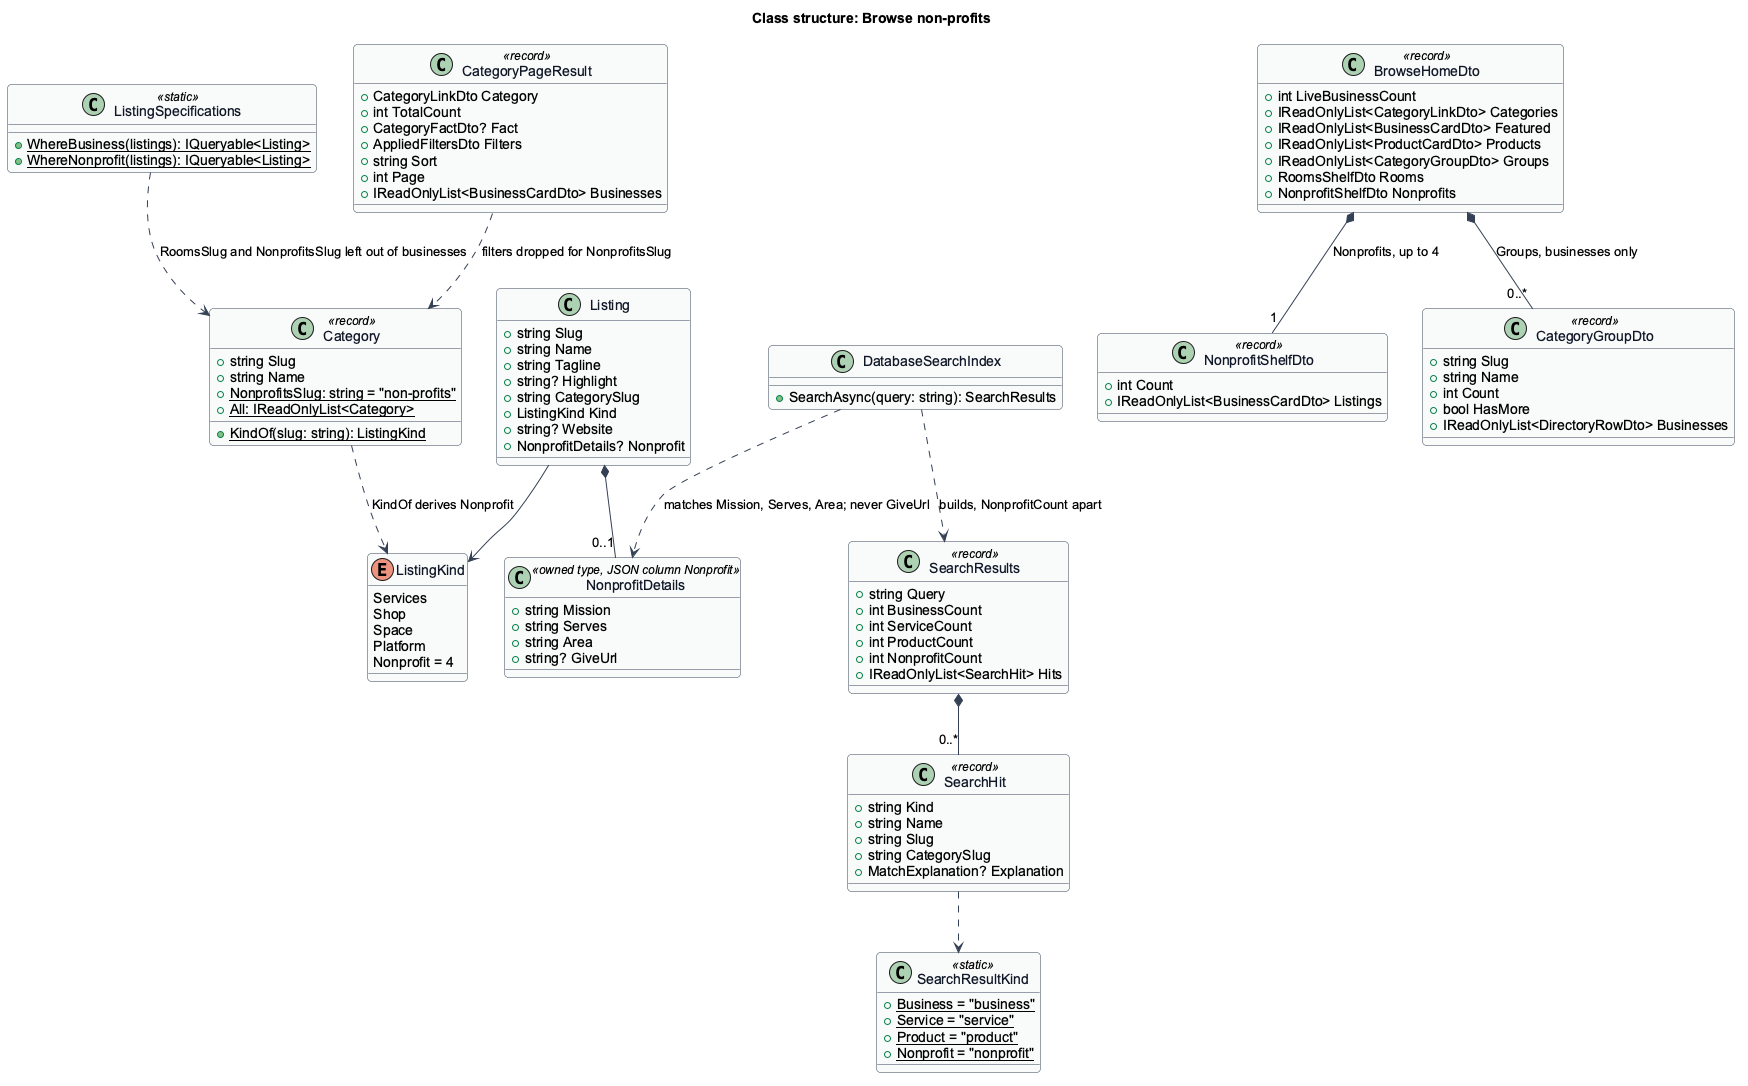

The diagram above was rendered by PlantUML. Its source (embedded in the PNG):
@startuml
' --- shared skin header ---
skinparam backgroundColor #FFFFFF
skinparam shadowing false
skinparam roundcorner 8
skinparam defaultFontName Arial
skinparam ArrowColor #344054
skinparam class {
  BorderColor #344054
  FontColor #101828
  BackgroundColor #F9FAFB
}
' --------------------------
title Class structure: Browse non-profits

class Category <<record>> {
  +string Slug
  +string Name
  +{static} NonprofitsSlug: string = "non-profits"
  +{static} All: IReadOnlyList<Category>
  +{static} KindOf(slug: string): ListingKind
}

enum ListingKind {
  Services
  Shop
  Space
  Platform
  Nonprofit = 4
}

class Listing {
  +string Slug
  +string Name
  +string Tagline
  +string? Highlight
  +string CategorySlug
  +ListingKind Kind
  +string? Website
  +NonprofitDetails? Nonprofit
}

class NonprofitDetails <<owned type, JSON column Nonprofit>> {
  +string Mission
  +string Serves
  +string Area
  +string? GiveUrl
}

class ListingSpecifications <<static>> {
  +{static} WhereBusiness(listings): IQueryable<Listing>
  +{static} WhereNonprofit(listings): IQueryable<Listing>
}

class BrowseHomeDto <<record>> {
  +int LiveBusinessCount
  +IReadOnlyList<CategoryLinkDto> Categories
  +IReadOnlyList<BusinessCardDto> Featured
  +IReadOnlyList<ProductCardDto> Products
  +IReadOnlyList<CategoryGroupDto> Groups
  +RoomsShelfDto Rooms
  +NonprofitShelfDto Nonprofits
}

class NonprofitShelfDto <<record>> {
  +int Count
  +IReadOnlyList<BusinessCardDto> Listings
}

class CategoryGroupDto <<record>> {
  +string Slug
  +string Name
  +int Count
  +bool HasMore
  +IReadOnlyList<DirectoryRowDto> Businesses
}

class CategoryPageResult <<record>> {
  +CategoryLinkDto Category
  +int TotalCount
  +CategoryFactDto? Fact
  +AppliedFiltersDto Filters
  +string Sort
  +int Page
  +IReadOnlyList<BusinessCardDto> Businesses
}

class SearchResults <<record>> {
  +string Query
  +int BusinessCount
  +int ServiceCount
  +int ProductCount
  +int NonprofitCount
  +IReadOnlyList<SearchHit> Hits
}

class SearchHit <<record>> {
  +string Kind
  +string Name
  +string Slug
  +string CategorySlug
  +MatchExplanation? Explanation
}

class SearchResultKind <<static>> {
  +{static} Business = "business"
  +{static} Service = "service"
  +{static} Product = "product"
  +{static} Nonprofit = "nonprofit"
}

class DatabaseSearchIndex {
  +SearchAsync(query: string): SearchResults
}

Category ..> ListingKind : KindOf derives Nonprofit
Listing --> ListingKind
Listing *-- "0..1" NonprofitDetails
ListingSpecifications ..> Category : RoomsSlug and NonprofitsSlug left out of businesses
BrowseHomeDto *-- "1" NonprofitShelfDto : Nonprofits, up to 4
BrowseHomeDto *-- "0..*" CategoryGroupDto : Groups, businesses only
CategoryPageResult ..> Category : filters dropped for NonprofitsSlug
SearchResults *-- "0..*" SearchHit
SearchHit ..> SearchResultKind
DatabaseSearchIndex ..> NonprofitDetails : matches Mission, Serves, Area; never GiveUrl
DatabaseSearchIndex ..> SearchResults : builds, NonprofitCount apart
@enduml